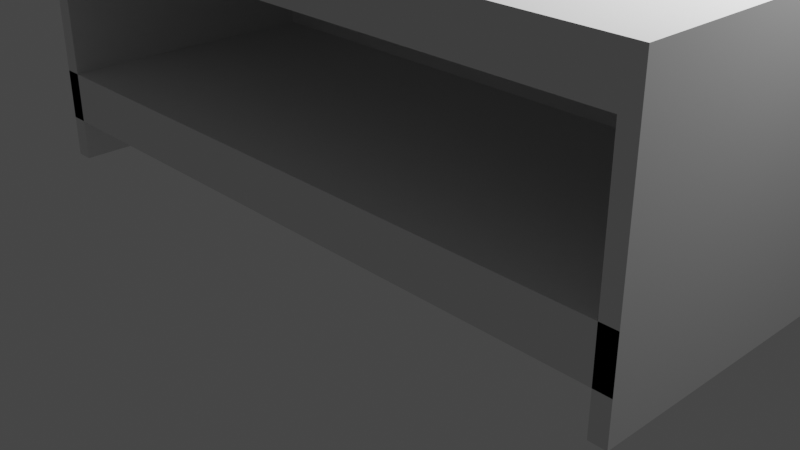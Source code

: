 # Source: table_basse.blend  (saved by Blender 2.80.75; exported with 4.5.12 LTS)
import bpy
from mathutils import Matrix  # noqa: F401  (used for matrix-valued properties, if any)

bpy.ops.wm.read_factory_settings(use_empty=True)
scene = bpy.context.scene
scene.name = 'Scene'

# ---- collections
col_collection = bpy.data.collections.new('Collection'); scene.collection.children.link(col_collection)

# ---- world
world_world = bpy.data.worlds.new('World'); scene.world = world_world
world_world.use_nodes = True; world_world.node_tree.nodes.clear()
_N = world_world.node_tree.nodes; _L = world_world.node_tree.links
n0 = _N.new('ShaderNodeOutputWorld'); n0.name = 'World Output'; n0.location = (300, 300)
n1 = _N.new('ShaderNodeBackground'); n1.name = 'Background'; n1.location = (10, 300)
n1.inputs[0].default_value = (0.05088, 0.05088, 0.05088, 1.0)
_L.new(n1.outputs[0], n0.inputs[0])
n0.is_active_output = True
world_world.color = (0.05088, 0.05088, 0.05088)
world_world.use_sun_shadow = False
world_world.sun_shadow_jitter_overblur = 0.0

# ---- cameras
cam_camera = bpy.data.cameras.new('Camera')
cam_camera.clip_end = 100.0
cam_camera.ortho_scale = 7.314

# ---- lights
light_light = bpy.data.lights.new('Light', 'POINT')
light_light.transmission_factor = 0.0
light_light.energy = 1000.0
light_light.shadow_soft_size = 0.1
light_light.shadow_maximum_resolution = 0.006
light_light.use_absolute_resolution = True

# ---- meshes
me_cube = bpy.data.meshes.new('Cube')
me_cube.from_pydata([(-1.0, -1.0, -1.0), (-1.0, -1.0, 1.0), (-1.0, 1.0, -1.0), (-1.0, 1.0, 1.0), (1.0, -1.0, -1.0), (1.0, -1.0, 1.0), (1.0, 1.0, -1.0), (1.0, 1.0, 1.0), (-0.95, 1.0, -1.0), (-0.95, 1.0, 1.0), (-0.95, -1.0, -1.0), (-0.95, -1.0, 1.0), (0.9513, 1.0, 1.0), (0.9513, -1.0, -1.0), (0.9513, 1.0, -1.0), (0.9513, -1.0, 1.0), (-1.0, -1.0, -1.0), (-1.0, -1.0, -0.3333), (-1.0, 1.0, -0.3333), (-1.0, 1.0, -1.0), (1.0, 1.0, -0.3333), (1.0, 1.0, -1.0), (1.0, -1.0, -0.3333), (1.0, -1.0, -1.0), (-0.95, -1.0, -0.3333), (-0.95, 1.0, -0.3333), (0.9513, -1.0, -0.3333), (0.9513, 1.0, -0.3333), (0.9513, 1.0, -1.0), (-1.0, -1.0, 0.6667), (-1.0, 1.0, 0.6667), (1.0, 1.0, 0.6667), (1.0, -1.0, 0.6667), (-0.95, -1.0, 0.6667), (-0.95, 1.0, 0.6667), (0.9513, -1.0, 0.6667), (0.9513, 1.0, 0.6667), (-1.0, -1.0, -0.7), (-1.0, 1.0, -0.7), (1.0, 1.0, -0.7), (1.0, -1.0, -0.7), (-0.95, 1.0, -0.7), (0.9513, 1.0, -0.7), (-1.0, -1.0, -0.7), (0.9513, -1.0, -0.3333), (-0.95, -1.0, -0.3333), (-1.0, -1.0, -0.3333)], [], [(29, 1, 3, 30), (36, 12, 7, 31), (31, 7, 5, 32), (33, 11, 1, 29), (14, 6, 4, 13), (9, 3, 1, 11), (12, 9, 11, 15), (2, 8, 10, 0), (35, 15, 11, 33), (30, 3, 9, 34), (32, 5, 15, 35), (7, 12, 15, 5), (24, 17, 46, 45), (34, 9, 12, 36), (41, 25, 27, 42), (38, 18, 25, 41), (6, 21, 23, 4), (39, 20, 22, 40), (14, 28, 21, 6), (42, 27, 20, 39), (0, 16, 19, 2), (37, 17, 18, 38), (25, 34, 36, 27), (22, 32, 35, 26), (18, 30, 34, 25), (24, 33, 29, 17), (20, 31, 32, 22), (27, 36, 31, 20), (17, 29, 30, 18), (32, 31, 30, 29, 33, 35), (18, 25, 27, 20, 22, 26, 24, 17), (16, 37, 38, 19), (28, 42, 39, 21), (21, 39, 40, 23), (19, 38, 41, 8, 2), (8, 41, 25, 18, 17, 24, 10), (16, 0, 10, 24, 17, 37), (23, 40, 22, 26, 13, 4), (28, 14, 13, 26, 22, 20, 27), (40, 37, 17, 24, 26, 22), (26, 24, 45, 44), (17, 37, 43, 46), (42, 41, 43, 37, 40, 39), (44, 27, 20, 22, 26), (27, 44, 26, 35, 32, 31, 36), (25, 45, 24, 33, 29, 30, 34)])
_uv = me_cube.uv_layers.new(name='UVMap')
_uv.uv.foreach_set('vector', [0.5833, 0.0, 0.625, 0.0, 0.625, 0.25, 0.5833, 0.25, 0.5833, 0.4939, 0.625, 0.4939, 0.625, 0.5, 0.5833, 0.5, 0.5833, 0.5, 0.625, 0.5, 0.625, 0.75, 0.5833, 0.75, 0.5833, 0.9937, 0.625, 0.9937, 0.625, 1.0, 0.5833, 1.0, 0.3689, 0.5, 0.375, 0.5, 0.375, 0.75, 0.3689, 0.75, 0.8688, 0.5, 0.875, 0.5, 0.875, 0.75, 0.8688, 0.75, 0.6311, 0.5, 0.8688, 0.5, 0.8688, 0.75, 0.6311, 0.75, 0.125, 0.5, 0.1312, 0.5, 0.1312, 0.75, 0.125, 0.75, 0.5833, 0.7561, 0.625, 0.7561, 0.625, 0.9937, 0.5833, 0.9937, 0.5833, 0.25, 0.625, 0.25, 0.625, 0.2562, 0.5833, 0.2562, 0.5833, 0.75, 0.625, 0.75, 0.625, 0.7561, 0.5833, 0.7561, 0.625, 0.5, 0.6311, 0.5, 0.6311, 0.75, 0.625, 0.75, 0.4583, 0.9937, 0.4583, 1.0, 0.4583, 1.0, 0.4583, 0.9937, 0.5833, 0.2562, 0.625, 0.2562, 0.625, 0.4939, 0.5833, 0.4939, 0.4125, 0.2562, 0.4583, 0.2562, 0.4583, 0.4939, 0.4125, 0.4939, 0.4125, 0.25, 0.4583, 0.25, 0.4583, 0.2562, 0.4125, 0.2562, 0.375, 0.5, 0.375, 0.5, 0.375, 0.75, 0.375, 0.75, 0.4125, 0.5, 0.4583, 0.5, 0.4583, 0.75, 0.4125, 0.75, 0.375, 0.4939, 0.375, 0.4939, 0.375, 0.5, 0.375, 0.5, 0.4125, 0.4939, 0.4583, 0.4939, 0.4583, 0.5, 0.4125, 0.5, 0.375, 0.0, 0.375, 0.0, 0.375, 0.25, 0.375, 0.25, 0.4125, 0.0, 0.4583, 0.0, 0.4583, 0.25, 0.4125, 0.25, 0.4583, 0.2562, 0.5833, 0.2562, 0.5833, 0.4939, 0.4583, 0.4939, 0.4583, 0.75, 0.5833, 0.75, 0.5833, 0.7561, 0.4583, 0.7561, 0.4583, 0.25, 0.5833, 0.25, 0.5833, 0.2562, 0.4583, 0.2562, 0.4583, 0.9937, 0.5833, 0.9937, 0.5833, 1.0, 0.4583, 1.0, 0.4583, 0.5, 0.5833, 0.5, 0.5833, 0.75, 0.4583, 0.75, 0.4583, 0.4939, 0.5833, 0.4939, 0.5833, 0.5, 0.4583, 0.5, 0.4583, 0.0, 0.5833, 0.0, 0.5833, 0.25, 0.4583, 0.25, 0.0, 0.0, 0.0, 0.0, 0.0, 0.0, 0.0, 0.0, 0.0, 0.0, 0.0, 0.0, 0.0, 0.0, 0.0, 0.0, 0.0, 0.0, 0.0, 0.0, 0.0, 0.0, 0.0, 0.0, 0.0, 0.0, 0.0, 0.0, 0.375, 0.0, 0.4125, 0.0, 0.4125, 0.25, 0.375, 0.25, 0.375, 0.4939, 0.4125, 0.4939, 0.4125, 0.5, 0.375, 0.5, 0.375, 0.5, 0.4125, 0.5, 0.4125, 0.75, 0.375, 0.75, 0.375, 0.25, 0.4125, 0.25, 0.4125, 0.2562, 0.1312, 0.5, 0.125, 0.5, 0.0, 0.0, 0.0, 0.0, 0.0, 0.0, 0.0, 0.0, 0.0, 0.0, 0.0, 0.0, 0.0, 0.0, 0.0, 0.0, 0.0, 0.0, 0.0, 0.0, 0.0, 0.0, 0.0, 0.0, 0.0, 0.0, 0.0, 0.0, 0.0, 0.0, 0.0, 0.0, 0.0, 0.0, 0.0, 0.0, 0.0, 0.0, 0.0, 0.0, 0.0, 0.0, 0.0, 0.0, 0.0, 0.0, 0.0, 0.0, 0.0, 0.0, 0.0, 0.0, 0.0, 0.0, 0.0, 0.0, 0.0, 0.0, 0.0, 0.0, 0.0, 0.0, 0.0, 0.0, 0.0, 0.0, 0.0, 0.0, 0.0, 0.0, 0.0, 0.0, 0.4583, 0.0, 0.4125, 0.0, 0.4125, 0.0, 0.4583, 0.0, 0.0, 0.0, 0.0, 0.0, 0.0, 0.0, 0.0, 0.0, 0.0, 0.0, 0.0, 0.0, 0.0, 0.0, 0.0, 0.0, 0.0, 0.0, 0.0, 0.0, 0.0, 0.0, 0.0, 0.0, 0.0, 0.0, 0.0, 0.0, 0.0, 0.0, 0.0, 0.0, 0.0, 0.0, 0.0, 0.0, 0.0, 0.0, 0.0, 0.0, 0.0, 0.0, 0.0, 0.0, 0.0, 0.0, 0.0, 0.0, 0.0, 0.0])
me_cube.use_remesh_preserve_volume = False
me_cube.use_remesh_preserve_attributes = False
me_cube.use_mirror_vertex_groups = False
me_cube.update()

# ---- objects
ob_light = bpy.data.objects.new('Light', light_light)
ob_camera = bpy.data.objects.new('Camera', cam_camera)
ob_cube = bpy.data.objects.new('Cube', me_cube)

# ---- transforms, parenting, visibility, modifiers, constraints
ob_light.location = (4.076, 1.005, 5.904)
ob_light.rotation_euler = (0.6503, 0.05522, 1.866)
ob_light.lock_rotations_4d = False
ob_light.empty_display_type = 'ARROWS'
ob_light.color = (0.0, 0.0, 0.0, 0.0)
ob_light.lineart.crease_threshold = 0.0
ob_camera.location = (7.359, -6.926, 4.958)
ob_camera.rotation_euler = (1.109, 0.0, 0.8149)
ob_camera.lock_rotations_4d = False
ob_camera.empty_display_type = 'ARROWS'
ob_camera.color = (0.0, 0.0, 0.0, 0.0)
ob_camera.display_type = 'WIRE'
ob_camera.lineart.crease_threshold = 0.0
ob_cube.location = (0.0, 0.0, 1.5)
ob_cube.scale = (3.75, 1.5, 1.5)
ob_cube.lineart.crease_threshold = 0.0

# ---- collection membership
col_collection.objects.link(ob_light)
col_collection.objects.link(ob_camera)
col_collection.objects.link(ob_cube)

# ---- scene / render settings (as saved in the file)
scene.camera = ob_camera
scene.frame_start = 1; scene.frame_end = 250; scene.frame_set(1)
scene.render.engine = 'BLENDER_EEVEE_NEXT'
scene.cycles.use_denoising = False
scene.cycles.samples = 128
scene.cycles.sampling_pattern = 'TABULATED_SOBOL'
scene.cycles.use_adaptive_sampling = False
scene.cycles.use_light_tree = False
scene.view_settings.view_transform = 'Filmic'
bpy.context.view_layer.update()
